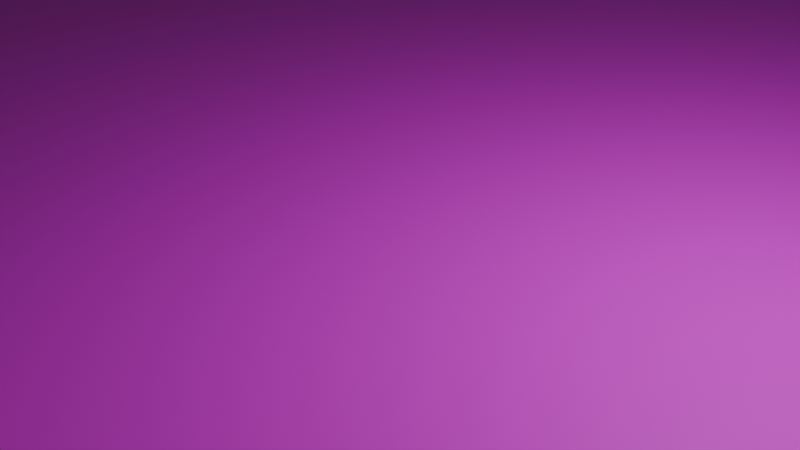 # Source: Stage.blend  (saved by Blender 4.3.32; exported with 4.5.12 LTS)
import bpy
from mathutils import Matrix  # noqa: F401  (used for matrix-valued properties, if any)

bpy.ops.wm.read_factory_settings(use_empty=True)
scene = bpy.context.scene
scene.name = 'Scene'

# ---- collections
col_collection = bpy.data.collections.new('Collection'); scene.collection.children.link(col_collection)

# ---- images (referenced by path relative to the original .blend; pixels are not part of the script)
import os
ASSET_DIR = os.environ.get("B2B_ASSET_DIR", "")  # directory of the original .blend (textures are referenced by path, not embedded)
HERE = os.path.dirname(os.path.abspath(__file__))  # packed textures are extracted next to this script under _unpacked/

def load_image(name, relpath, width, height, colorspace="sRGB"):
    """Load a texture the original file referenced (path relative to the .blend, or extracted next to this script)."""
    p = next((c for c in (os.path.join(HERE, relpath), os.path.join(ASSET_DIR, relpath)) if relpath and os.path.exists(c)), "")
    if p:
        img = bpy.data.images.load(p, check_existing=True)
        img.name = name
    else:  # same state as the original file: an image datablock whose file is absent (Cycles renders it pink)
        img = bpy.data.images.new(name, width, height)
        img.source = "FILE"
        img.filepath = "//" + (relpath or name)
    img.colorspace_settings.name = colorspace
    return img
img_white2x2_png = load_image('white2x2.png', 'white2x2.png', 1024, 1024, 'sRGB')

# ---- materials (node trees are filled in below, after node groups)
mat_material = bpy.data.materials.new('Material')
mat_material.alpha_threshold = 0.0
mat_material.roughness = 0.5
mat_material.line_color = (0.0, 0.0, 0.0, 1.0)

# ---- material node trees
mat_material.use_nodes = True; mat_material.node_tree.nodes.clear()
_N = mat_material.node_tree.nodes; _L = mat_material.node_tree.links
n0 = _N.new('ShaderNodeOutputMaterial'); n0.name = 'Material Output'; n0.location = (300, 300)
n1 = _N.new('ShaderNodeBsdfPrincipled'); n1.name = 'Principled BSDF'; n1.location = (10, 300)
n1.inputs[3].default_value = 1.45
n2 = _N.new('ShaderNodeTexImage'); n2.name = '画像テクスチャ'; n2.location = (-280, 280)
n2.image = img_white2x2_png
_L.new(n1.outputs[0], n0.inputs[0])
_L.new(n2.outputs[0], n1.inputs[0])
n0.is_active_output = True

# ---- world
world_world = bpy.data.worlds.new('World'); scene.world = world_world
world_world.use_nodes = True; world_world.node_tree.nodes.clear()
_N = world_world.node_tree.nodes; _L = world_world.node_tree.links
n0 = _N.new('ShaderNodeOutputWorld'); n0.name = 'World Output'; n0.location = (300, 300)
n1 = _N.new('ShaderNodeBackground'); n1.name = 'Background'; n1.location = (10, 300)
n1.inputs[0].default_value = (0.05088, 0.05088, 0.05088, 1.0)
_L.new(n1.outputs[0], n0.inputs[0])
n0.is_active_output = True
world_world.color = (0.05088, 0.05088, 0.05088)
world_world.sun_shadow_jitter_overblur = 0.0

# ---- cameras
cam_camera = bpy.data.cameras.new('Camera')
cam_camera.clip_end = 100.0
cam_camera.ortho_scale = 7.314

# ---- lights
light_light = bpy.data.lights.new('Light', 'POINT')
light_light.energy = 1000.0
light_light.shadow_soft_size = 0.1

# ---- meshes
me_cube = bpy.data.meshes.new('Cube')
me_cube.from_pydata([(1.0, 1.0, 1.0), (1.0, 1.0, -1.0), (1.0, -1.0, 1.0), (1.0, -1.0, -1.0), (-1.0, 1.0, 1.0), (-1.0, 1.0, -1.0), (-1.0, -1.0, 1.0), (-1.0, -1.0, -1.0)], [], [(0, 4, 6, 2), (3, 2, 6, 7), (7, 6, 4, 5), (5, 1, 3, 7), (1, 0, 2, 3), (5, 4, 0, 1)])
_uv = me_cube.uv_layers.new(name='UVMap')
_uv.uv.foreach_set('vector', [0.625, 0.5, 0.875, 0.5, 0.875, 0.75, 0.625, 0.75, 0.375, 0.75, 0.625, 0.75, 0.625, 1.0, 0.375, 1.0, 0.375, 0.0, 0.625, 0.0, 0.625, 0.25, 0.375, 0.25, 0.125, 0.5, 0.375, 0.5, 0.375, 0.75, 0.125, 0.75, 0.375, 0.5, 0.625, 0.5, 0.625, 0.75, 0.375, 0.75, 0.375, 0.25, 0.625, 0.25, 0.625, 0.5, 0.375, 0.5])
me_cube.materials.append(mat_material)
me_cube.use_mirror_vertex_groups = False
me_cube.update()

# ---- objects
ob_cube = bpy.data.objects.new('Cube', me_cube)
ob_light = bpy.data.objects.new('Light', light_light)
ob_camera = bpy.data.objects.new('Camera', cam_camera)

# ---- transforms, parenting, visibility, modifiers, constraints
ob_cube.location = (0.0, 0.0, -1.0)
ob_cube.scale = (50.0, 50.0, 1.0)
ob_cube.lock_rotations_4d = False
ob_cube.empty_display_type = 'ARROWS'
ob_cube.lineart.crease_threshold = 0.0
ob_light.location = (4.076, 1.005, 5.904)
ob_light.rotation_euler = (0.6503, 0.05522, 1.866)
ob_light.lock_rotations_4d = False
ob_light.empty_display_type = 'ARROWS'
ob_light.color = (0.0, 0.0, 0.0, 0.0)
ob_light.lineart.crease_threshold = 0.0
ob_camera.location = (7.359, -6.926, 4.958)
ob_camera.rotation_euler = (1.109, 0.0, 0.8149)
ob_camera.lock_rotations_4d = False
ob_camera.empty_display_type = 'ARROWS'
ob_camera.color = (0.0, 0.0, 0.0, 0.0)
ob_camera.display_type = 'WIRE'
ob_camera.lineart.crease_threshold = 0.0

# ---- collection membership
col_collection.objects.link(ob_cube)
col_collection.objects.link(ob_light)
col_collection.objects.link(ob_camera)

# ---- scene / render settings (as saved in the file)
scene.camera = ob_camera
scene.frame_start = 1; scene.frame_end = 250; scene.frame_set(1)
scene.render.engine = 'BLENDER_EEVEE_NEXT'
bpy.context.view_layer.update()
